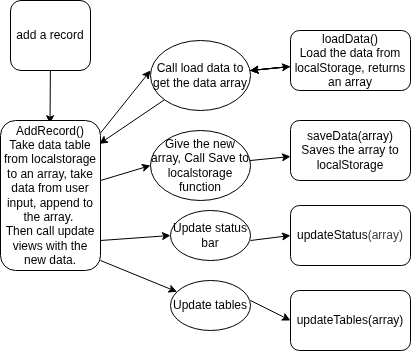

The diagram above was exported from draw.io. Its source (the exported page's mxGraphModel, read from the mxfile embedded in the PNG):
<mxGraphModel dx="702" dy="523" grid="1" gridSize="10" guides="1" tooltips="1" connect="1" arrows="1" fold="1" page="1" pageScale="1" pageWidth="850" pageHeight="1100" math="0" shadow="0">
  <root>
    <mxCell id="0" />
    <mxCell id="1" parent="0" />
    <mxCell id="2" value="&lt;div&gt;&lt;span style=&quot;background-color: transparent;&quot;&gt;add a record&lt;/span&gt;&lt;/div&gt;" style="rounded=1;whiteSpace=wrap;html=1;" vertex="1" parent="1">
      <mxGeometry x="10" y="10" width="80" height="70" as="geometry" />
    </mxCell>
    <mxCell id="3" value="" style="endArrow=classic;html=1;exitX=0.38;exitY=0.92;exitDx=0;exitDy=0;exitPerimeter=0;" edge="1" parent="1">
      <mxGeometry width="50" height="50" relative="1" as="geometry">
        <mxPoint x="49.89999999999998" y="79.99999999999996" as="sourcePoint" />
        <mxPoint x="49.5" y="133.2" as="targetPoint" />
      </mxGeometry>
    </mxCell>
    <mxCell id="4" value="AddRecord()&lt;div&gt;Take data table from localstorage to an array, take data from user input, append to the array.&amp;nbsp;&lt;/div&gt;&lt;div&gt;Then call update views with the new data.&lt;/div&gt;" style="rounded=1;whiteSpace=wrap;html=1;" vertex="1" parent="1">
      <mxGeometry y="130" width="100" height="150" as="geometry" />
    </mxCell>
    <mxCell id="11" value="" style="edgeStyle=none;html=1;" edge="1" parent="1" source="6" target="9">
      <mxGeometry relative="1" as="geometry" />
    </mxCell>
    <mxCell id="6" value="Give the new array, Call Save to localstorage function" style="ellipse;whiteSpace=wrap;html=1;" vertex="1" parent="1">
      <mxGeometry x="150" y="140" width="100" height="70" as="geometry" />
    </mxCell>
    <mxCell id="7" value="" style="endArrow=classic;html=1;entryX=0;entryY=0.5;entryDx=0;entryDy=0;" edge="1" parent="1" source="4" target="6">
      <mxGeometry width="50" height="50" relative="1" as="geometry">
        <mxPoint x="100" y="230" as="sourcePoint" />
        <mxPoint x="140" y="180" as="targetPoint" />
      </mxGeometry>
    </mxCell>
    <mxCell id="9" value="saveData(array)&lt;div&gt;Saves the array to localStorage&lt;/div&gt;" style="rounded=1;whiteSpace=wrap;html=1;" vertex="1" parent="1">
      <mxGeometry x="290" y="130" width="120" height="60" as="geometry" />
    </mxCell>
    <mxCell id="16" value="" style="edgeStyle=none;html=1;" edge="1" parent="1" source="12" target="13">
      <mxGeometry relative="1" as="geometry" />
    </mxCell>
    <mxCell id="17" value="" style="edgeStyle=none;html=1;" edge="1" parent="1" source="12" target="13">
      <mxGeometry relative="1" as="geometry" />
    </mxCell>
    <mxCell id="18" value="" style="edgeStyle=none;html=1;" edge="1" parent="1" source="12" target="13">
      <mxGeometry relative="1" as="geometry" />
    </mxCell>
    <mxCell id="12" value="loadData()&lt;div&gt;Load the data from localStorage, returns an array&lt;/div&gt;" style="rounded=1;whiteSpace=wrap;html=1;" vertex="1" parent="1">
      <mxGeometry x="290" y="40" width="120" height="60" as="geometry" />
    </mxCell>
    <mxCell id="15" value="" style="edgeStyle=none;html=1;" edge="1" parent="1" source="13" target="12">
      <mxGeometry relative="1" as="geometry" />
    </mxCell>
    <mxCell id="19" value="" style="edgeStyle=none;html=1;entryX=0.988;entryY=0.156;entryDx=0;entryDy=0;entryPerimeter=0;" edge="1" parent="1" source="13" target="4">
      <mxGeometry relative="1" as="geometry" />
    </mxCell>
    <mxCell id="13" value="Call load data to get the data array" style="ellipse;whiteSpace=wrap;html=1;" vertex="1" parent="1">
      <mxGeometry x="150" y="50" width="100" height="70" as="geometry" />
    </mxCell>
    <mxCell id="14" value="" style="endArrow=classic;html=1;" edge="1" parent="1" source="4">
      <mxGeometry width="50" height="50" relative="1" as="geometry">
        <mxPoint x="100" y="130" as="sourcePoint" />
        <mxPoint x="150" y="80" as="targetPoint" />
      </mxGeometry>
    </mxCell>
    <mxCell id="20" value="Update status bar" style="ellipse;whiteSpace=wrap;html=1;" vertex="1" parent="1">
      <mxGeometry x="170" y="220" width="80" height="50" as="geometry" />
    </mxCell>
    <mxCell id="21" value="Update tables" style="ellipse;whiteSpace=wrap;html=1;" vertex="1" parent="1">
      <mxGeometry x="170" y="290" width="80" height="50" as="geometry" />
    </mxCell>
    <mxCell id="23" value="" style="endArrow=classic;html=1;entryX=0;entryY=0.5;entryDx=0;entryDy=0;" edge="1" parent="1" target="20">
      <mxGeometry width="50" height="50" relative="1" as="geometry">
        <mxPoint x="100" y="250" as="sourcePoint" />
        <mxPoint x="150" y="200" as="targetPoint" />
      </mxGeometry>
    </mxCell>
    <mxCell id="24" value="" style="endArrow=classic;html=1;" edge="1" parent="1" target="21">
      <mxGeometry width="50" height="50" relative="1" as="geometry">
        <mxPoint x="100" y="270" as="sourcePoint" />
        <mxPoint x="150" y="220" as="targetPoint" />
      </mxGeometry>
    </mxCell>
    <mxCell id="25" value="updateStatus&lt;span style=&quot;color: rgb(63, 63, 63); background-color: transparent;&quot;&gt;(array&lt;/span&gt;&lt;span style=&quot;background-color: transparent; color: rgb(63, 63, 63);&quot;&gt;)&lt;/span&gt;" style="rounded=1;whiteSpace=wrap;html=1;" vertex="1" parent="1">
      <mxGeometry x="290" y="215" width="120" height="60" as="geometry" />
    </mxCell>
    <mxCell id="26" value="updateTables(array)" style="rounded=1;whiteSpace=wrap;html=1;" vertex="1" parent="1">
      <mxGeometry x="290" y="300" width="120" height="60" as="geometry" />
    </mxCell>
    <mxCell id="27" value="" style="endArrow=classic;html=1;entryX=0;entryY=0.5;entryDx=0;entryDy=0;" edge="1" parent="1" target="25">
      <mxGeometry width="50" height="50" relative="1" as="geometry">
        <mxPoint x="250" y="250" as="sourcePoint" />
        <mxPoint x="300" y="200" as="targetPoint" />
      </mxGeometry>
    </mxCell>
    <mxCell id="28" value="" style="endArrow=classic;html=1;entryX=0;entryY=0.5;entryDx=0;entryDy=0;" edge="1" parent="1" target="26">
      <mxGeometry width="50" height="50" relative="1" as="geometry">
        <mxPoint x="250" y="310" as="sourcePoint" />
        <mxPoint x="300" y="260" as="targetPoint" />
      </mxGeometry>
    </mxCell>
  </root>
</mxGraphModel>